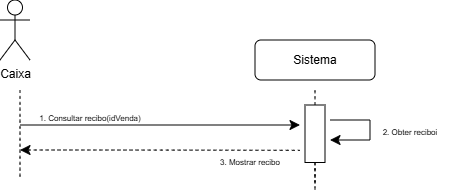

The diagram above was exported from draw.io. Its source (the exported page's mxGraphModel, read from the mxfile embedded in the PNG):
<mxGraphModel dx="488" dy="415" grid="1" gridSize="10" guides="1" tooltips="1" connect="1" arrows="1" fold="1" page="1" pageScale="1" pageWidth="850" pageHeight="1100" math="0" shadow="0">
  <root>
    <mxCell id="0" />
    <mxCell id="1" parent="0" />
    <mxCell id="dupzYkKquYSHnxmJmB-P-13" edge="1" parent="1" style="edgeStyle=none;curved=1;rounded=0;orthogonalLoop=1;jettySize=auto;html=1;fontSize=12;startSize=8;endSize=8;">
      <mxGeometry relative="1" as="geometry">
        <mxPoint x="180" y="195" as="sourcePoint" />
        <mxPoint x="460" y="195" as="targetPoint" />
      </mxGeometry>
    </mxCell>
    <mxCell id="dupzYkKquYSHnxmJmB-P-14" parent="1" style="text;html=1;whiteSpace=wrap;strokeColor=none;fillColor=none;align=center;verticalAlign=middle;rounded=0;fontSize=16;" value="&lt;span style=&quot;font-size: 8px;&quot;&gt;1. Consultar recibo(idVenda)&lt;/span&gt;" vertex="1">
      <mxGeometry height="30" width="160" x="170" y="170" as="geometry" />
    </mxCell>
    <mxCell id="dupzYkKquYSHnxmJmB-P-15" edge="1" parent="1" style="edgeStyle=none;curved=1;rounded=0;orthogonalLoop=1;jettySize=auto;html=1;fontSize=12;startSize=8;endSize=8;startArrow=classic;startFill=1;endArrow=none;endFill=0;dashed=1;">
      <mxGeometry relative="1" as="geometry">
        <Array as="points">
          <mxPoint x="320" y="220" />
        </Array>
        <mxPoint x="180" y="220" as="sourcePoint" />
        <mxPoint x="460" y="220.33000000000004" as="targetPoint" />
      </mxGeometry>
    </mxCell>
    <mxCell id="dupzYkKquYSHnxmJmB-P-22" edge="1" parent="1" source="dupzYkKquYSHnxmJmB-P-21" style="edgeStyle=none;curved=1;rounded=0;orthogonalLoop=1;jettySize=auto;html=1;entryX=0.5;entryY=1;entryDx=0;entryDy=0;fontSize=12;startSize=8;endSize=8;endArrow=none;endFill=0;dashed=1;">
      <mxGeometry relative="1" as="geometry">
        <mxPoint x="475" y="160" as="targetPoint" />
      </mxGeometry>
    </mxCell>
    <mxCell id="dupzYkKquYSHnxmJmB-P-33" edge="1" parent="1" source="dupzYkKquYSHnxmJmB-P-21" style="edgeStyle=none;curved=1;rounded=0;orthogonalLoop=1;jettySize=auto;html=1;exitX=1;exitY=0.5;exitDx=0;exitDy=0;entryX=0;entryY=0.5;entryDx=0;entryDy=0;fontSize=12;startSize=8;endSize=8;dashed=1;endArrow=none;endFill=0;">
      <mxGeometry relative="1" as="geometry">
        <mxPoint x="475" y="255" as="targetPoint" />
      </mxGeometry>
    </mxCell>
    <mxCell id="dupzYkKquYSHnxmJmB-P-21" parent="1" style="rounded=0;whiteSpace=wrap;html=1;rotation=90;" value="" vertex="1">
      <mxGeometry height="20" width="57.5" x="446.25" y="193.75" as="geometry" />
    </mxCell>
    <mxCell id="dupzYkKquYSHnxmJmB-P-23" edge="1" parent="1" style="edgeStyle=none;orthogonalLoop=1;jettySize=auto;html=1;rounded=0;fontSize=12;startSize=8;endSize=8;curved=1;endArrow=none;endFill=0;dashed=1;" value="">
      <mxGeometry relative="1" width="140" as="geometry">
        <Array as="points" />
        <mxPoint x="180" y="160" as="sourcePoint" />
        <mxPoint x="180" y="250" as="targetPoint" />
      </mxGeometry>
    </mxCell>
    <mxCell id="Ey4ZoZCtD9a0uIFWcwvA-1" parent="1" style="shape=umlActor;verticalLabelPosition=bottom;verticalAlign=top;html=1;outlineConnect=0;" value="Caixa" vertex="1">
      <mxGeometry height="60" width="30" x="160" y="70" as="geometry" />
    </mxCell>
    <mxCell id="Ey4ZoZCtD9a0uIFWcwvA-2" parent="1" style="rounded=1;whiteSpace=wrap;html=1;" value="Sistema" vertex="1">
      <mxGeometry height="40" width="120" x="415" y="110" as="geometry" />
    </mxCell>
    <mxCell id="cTFjGEk_i5BCWLA3OZg6-15" parent="1" style="text;html=1;whiteSpace=wrap;strokeColor=none;fillColor=none;align=center;verticalAlign=middle;rounded=0;fontSize=16;" value="&lt;font style=&quot;font-size: 8px;&quot;&gt;2. Obter reciboi&lt;/font&gt;" vertex="1">
      <mxGeometry height="30" width="100" x="520" y="183.75" as="geometry" />
    </mxCell>
    <mxCell id="cTFjGEk_i5BCWLA3OZg6-17" edge="1" parent="1" source="dupzYkKquYSHnxmJmB-P-21" style="edgeStyle=none;orthogonalLoop=1;jettySize=auto;html=1;rounded=0;fontSize=12;startSize=8;endSize=8;curved=1;endArrow=none;endFill=0;dashed=1;exitX=1;exitY=0.5;exitDx=0;exitDy=0;" value="">
      <mxGeometry relative="1" width="140" as="geometry">
        <Array as="points" />
        <mxPoint x="474.67" y="280" as="sourcePoint" />
        <mxPoint x="475" y="260" as="targetPoint" />
      </mxGeometry>
    </mxCell>
    <mxCell id="cTFjGEk_i5BCWLA3OZg6-63" edge="1" parent="1" style="edgeStyle=segmentEdgeStyle;endArrow=classic;html=1;curved=0;rounded=0;endSize=8;startSize=8;sourcePerimeterSpacing=0;targetPerimeterSpacing=0;fontSize=12;" value="">
      <mxGeometry relative="1" width="140" as="geometry">
        <Array as="points">
          <mxPoint x="530" y="190" />
          <mxPoint x="530" y="210" />
          <mxPoint x="510" y="210" />
        </Array>
        <mxPoint x="490" y="190" as="sourcePoint" />
        <mxPoint x="490" y="210" as="targetPoint" />
      </mxGeometry>
    </mxCell>
    <mxCell id="cTFjGEk_i5BCWLA3OZg6-64" parent="1" style="text;html=1;whiteSpace=wrap;strokeColor=none;fillColor=none;align=center;verticalAlign=middle;rounded=0;fontSize=16;" value="&lt;font style=&quot;font-size: 8px;&quot;&gt;3. Mostrar recibo&lt;/font&gt;" vertex="1">
      <mxGeometry height="30" width="100" x="360" y="213.75" as="geometry" />
    </mxCell>
  </root>
</mxGraphModel>